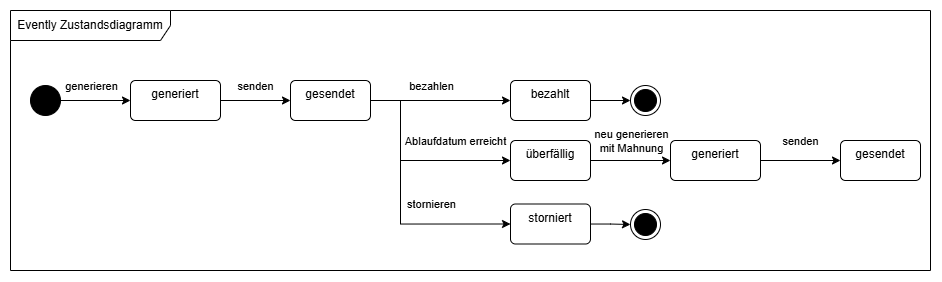

The diagram above was exported from draw.io. Its source (the exported page's mxGraphModel, read from the mxfile embedded in the PNG):
<mxGraphModel dx="936" dy="664" grid="1" gridSize="10" guides="1" tooltips="1" connect="1" arrows="1" fold="1" page="1" pageScale="1" pageWidth="1169" pageHeight="827" math="0" shadow="0">
  <root>
    <mxCell id="0" />
    <mxCell id="1" parent="0" />
    <mxCell id="r30K2zM3St1_Sywb0JZb-1" parent="1" style="shape=umlFrame;whiteSpace=wrap;html=1;pointerEvents=0;recursiveResize=0;container=1;collapsible=0;width=160;" value="Evently Zustandsdiagramm" vertex="1">
      <mxGeometry height="260" width="920" x="160" y="200" as="geometry" />
    </mxCell>
    <mxCell id="r30K2zM3St1_Sywb0JZb-4" edge="1" parent="r30K2zM3St1_Sywb0JZb-1" source="r30K2zM3St1_Sywb0JZb-2" style="edgeStyle=orthogonalEdgeStyle;rounded=0;orthogonalLoop=1;jettySize=auto;html=1;entryX=0;entryY=0.5;entryDx=0;entryDy=0;" target="r30K2zM3St1_Sywb0JZb-3">
      <mxGeometry relative="1" as="geometry" />
    </mxCell>
    <mxCell id="r30K2zM3St1_Sywb0JZb-5" connectable="0" parent="r30K2zM3St1_Sywb0JZb-4" style="edgeLabel;html=1;align=center;verticalAlign=middle;resizable=0;points=[];" value="generieren" vertex="1">
      <mxGeometry relative="1" x="-0.1948" y="1" as="geometry">
        <mxPoint x="2" y="-14" as="offset" />
      </mxGeometry>
    </mxCell>
    <mxCell id="r30K2zM3St1_Sywb0JZb-2" parent="r30K2zM3St1_Sywb0JZb-1" style="ellipse;fillColor=strokeColor;html=1;" value="" vertex="1">
      <mxGeometry height="30" width="30" x="20" y="75" as="geometry" />
    </mxCell>
    <mxCell id="r30K2zM3St1_Sywb0JZb-7" edge="1" parent="r30K2zM3St1_Sywb0JZb-1" source="r30K2zM3St1_Sywb0JZb-3" style="edgeStyle=orthogonalEdgeStyle;rounded=0;orthogonalLoop=1;jettySize=auto;html=1;entryX=0;entryY=0.5;entryDx=0;entryDy=0;" target="r30K2zM3St1_Sywb0JZb-6">
      <mxGeometry relative="1" as="geometry" />
    </mxCell>
    <mxCell id="r30K2zM3St1_Sywb0JZb-8" connectable="0" parent="r30K2zM3St1_Sywb0JZb-7" style="edgeLabel;html=1;align=center;verticalAlign=middle;resizable=0;points=[];" value="senden" vertex="1">
      <mxGeometry relative="1" x="-0.0234" as="geometry">
        <mxPoint y="-15" as="offset" />
      </mxGeometry>
    </mxCell>
    <mxCell id="r30K2zM3St1_Sywb0JZb-3" parent="r30K2zM3St1_Sywb0JZb-1" style="html=1;align=center;verticalAlign=top;rounded=1;absoluteArcSize=1;arcSize=10;dashed=0;whiteSpace=wrap;" value="generiert" vertex="1">
      <mxGeometry height="40" width="90" x="120" y="70" as="geometry" />
    </mxCell>
    <mxCell id="r30K2zM3St1_Sywb0JZb-10" edge="1" parent="r30K2zM3St1_Sywb0JZb-1" source="r30K2zM3St1_Sywb0JZb-6" style="edgeStyle=orthogonalEdgeStyle;rounded=0;orthogonalLoop=1;jettySize=auto;html=1;entryX=0;entryY=0.5;entryDx=0;entryDy=0;" target="r30K2zM3St1_Sywb0JZb-9">
      <mxGeometry relative="1" as="geometry" />
    </mxCell>
    <mxCell id="r30K2zM3St1_Sywb0JZb-11" connectable="0" parent="r30K2zM3St1_Sywb0JZb-10" style="edgeLabel;html=1;align=center;verticalAlign=middle;resizable=0;points=[];" value="bezahlen" vertex="1">
      <mxGeometry relative="1" x="-0.1377" y="2" as="geometry">
        <mxPoint y="-13" as="offset" />
      </mxGeometry>
    </mxCell>
    <mxCell id="r30K2zM3St1_Sywb0JZb-13" edge="1" parent="r30K2zM3St1_Sywb0JZb-1" source="r30K2zM3St1_Sywb0JZb-6" style="edgeStyle=orthogonalEdgeStyle;rounded=0;orthogonalLoop=1;jettySize=auto;html=1;entryX=0;entryY=0.5;entryDx=0;entryDy=0;" target="r30K2zM3St1_Sywb0JZb-12">
      <mxGeometry relative="1" as="geometry">
        <Array as="points">
          <mxPoint x="390" y="90" />
          <mxPoint x="390" y="150" />
        </Array>
      </mxGeometry>
    </mxCell>
    <mxCell id="r30K2zM3St1_Sywb0JZb-17" connectable="0" parent="r30K2zM3St1_Sywb0JZb-13" style="edgeLabel;html=1;align=center;verticalAlign=middle;resizable=0;points=[];" value="Ablaufdatum erreicht" vertex="1">
      <mxGeometry relative="1" x="0.3064" y="1" as="geometry">
        <mxPoint x="14" y="-19" as="offset" />
      </mxGeometry>
    </mxCell>
    <mxCell id="r30K2zM3St1_Sywb0JZb-15" edge="1" parent="r30K2zM3St1_Sywb0JZb-1" source="r30K2zM3St1_Sywb0JZb-6" style="edgeStyle=orthogonalEdgeStyle;rounded=0;orthogonalLoop=1;jettySize=auto;html=1;entryX=0;entryY=0.5;entryDx=0;entryDy=0;" target="r30K2zM3St1_Sywb0JZb-14">
      <mxGeometry relative="1" as="geometry">
        <Array as="points">
          <mxPoint x="390" y="90" />
          <mxPoint x="390" y="214" />
        </Array>
      </mxGeometry>
    </mxCell>
    <mxCell id="r30K2zM3St1_Sywb0JZb-16" connectable="0" parent="r30K2zM3St1_Sywb0JZb-15" style="edgeLabel;html=1;align=center;verticalAlign=middle;resizable=0;points=[];" value="stornieren" vertex="1">
      <mxGeometry relative="1" x="0.4811" y="4" as="geometry">
        <mxPoint x="-11" y="-16" as="offset" />
      </mxGeometry>
    </mxCell>
    <mxCell id="r30K2zM3St1_Sywb0JZb-6" parent="r30K2zM3St1_Sywb0JZb-1" style="html=1;align=center;verticalAlign=top;rounded=1;absoluteArcSize=1;arcSize=10;dashed=0;whiteSpace=wrap;" value="gesendet" vertex="1">
      <mxGeometry height="40" width="80" x="280" y="70" as="geometry" />
    </mxCell>
    <mxCell id="r30K2zM3St1_Sywb0JZb-22" edge="1" parent="r30K2zM3St1_Sywb0JZb-1" source="r30K2zM3St1_Sywb0JZb-9" style="edgeStyle=orthogonalEdgeStyle;rounded=0;orthogonalLoop=1;jettySize=auto;html=1;" target="r30K2zM3St1_Sywb0JZb-21">
      <mxGeometry relative="1" as="geometry" />
    </mxCell>
    <mxCell id="r30K2zM3St1_Sywb0JZb-9" parent="r30K2zM3St1_Sywb0JZb-1" style="html=1;align=center;verticalAlign=top;rounded=1;absoluteArcSize=1;arcSize=10;dashed=0;whiteSpace=wrap;" value="bezahlt" vertex="1">
      <mxGeometry height="40" width="80" x="500" y="70" as="geometry" />
    </mxCell>
    <mxCell id="r30K2zM3St1_Sywb0JZb-19" edge="1" parent="r30K2zM3St1_Sywb0JZb-1" source="r30K2zM3St1_Sywb0JZb-12" style="edgeStyle=orthogonalEdgeStyle;rounded=0;orthogonalLoop=1;jettySize=auto;html=1;" target="r30K2zM3St1_Sywb0JZb-18">
      <mxGeometry relative="1" as="geometry" />
    </mxCell>
    <mxCell id="r30K2zM3St1_Sywb0JZb-20" connectable="0" parent="r30K2zM3St1_Sywb0JZb-19" style="edgeLabel;html=1;align=center;verticalAlign=middle;resizable=0;points=[];" value="neu generieren&lt;div&gt;mit Mahnung&lt;/div&gt;" vertex="1">
      <mxGeometry relative="1" x="-0.1205" y="1" as="geometry">
        <mxPoint x="5" y="-19" as="offset" />
      </mxGeometry>
    </mxCell>
    <mxCell id="r30K2zM3St1_Sywb0JZb-12" parent="r30K2zM3St1_Sywb0JZb-1" style="html=1;align=center;verticalAlign=top;rounded=1;absoluteArcSize=1;arcSize=10;dashed=0;whiteSpace=wrap;" value="überfällig" vertex="1">
      <mxGeometry height="40" width="80" x="500" y="130" as="geometry" />
    </mxCell>
    <mxCell id="r30K2zM3St1_Sywb0JZb-24" edge="1" parent="r30K2zM3St1_Sywb0JZb-1" source="r30K2zM3St1_Sywb0JZb-14" style="edgeStyle=orthogonalEdgeStyle;rounded=0;orthogonalLoop=1;jettySize=auto;html=1;entryX=0;entryY=0.5;entryDx=0;entryDy=0;" target="r30K2zM3St1_Sywb0JZb-23">
      <mxGeometry relative="1" as="geometry" />
    </mxCell>
    <mxCell id="r30K2zM3St1_Sywb0JZb-14" parent="r30K2zM3St1_Sywb0JZb-1" style="html=1;align=center;verticalAlign=top;rounded=1;absoluteArcSize=1;arcSize=10;dashed=0;whiteSpace=wrap;" value="storniert" vertex="1">
      <mxGeometry height="40" width="80" x="500" y="193.5" as="geometry" />
    </mxCell>
    <mxCell id="r30K2zM3St1_Sywb0JZb-26" edge="1" parent="r30K2zM3St1_Sywb0JZb-1" source="r30K2zM3St1_Sywb0JZb-18" style="edgeStyle=orthogonalEdgeStyle;rounded=0;orthogonalLoop=1;jettySize=auto;html=1;entryX=0;entryY=0.5;entryDx=0;entryDy=0;" target="r30K2zM3St1_Sywb0JZb-25">
      <mxGeometry relative="1" as="geometry" />
    </mxCell>
    <mxCell id="r30K2zM3St1_Sywb0JZb-27" connectable="0" parent="r30K2zM3St1_Sywb0JZb-26" style="edgeLabel;html=1;align=center;verticalAlign=middle;resizable=0;points=[];" value="senden" vertex="1">
      <mxGeometry relative="1" x="0.0659" y="4" as="geometry">
        <mxPoint x="-3" y="-16" as="offset" />
      </mxGeometry>
    </mxCell>
    <mxCell id="r30K2zM3St1_Sywb0JZb-18" parent="r30K2zM3St1_Sywb0JZb-1" style="html=1;align=center;verticalAlign=top;rounded=1;absoluteArcSize=1;arcSize=10;dashed=0;whiteSpace=wrap;" value="generiert" vertex="1">
      <mxGeometry height="40" width="90" x="660" y="130" as="geometry" />
    </mxCell>
    <mxCell id="r30K2zM3St1_Sywb0JZb-21" parent="r30K2zM3St1_Sywb0JZb-1" style="ellipse;html=1;shape=endState;fillColor=strokeColor;" value="" vertex="1">
      <mxGeometry height="30" width="30" x="620" y="75" as="geometry" />
    </mxCell>
    <mxCell id="r30K2zM3St1_Sywb0JZb-23" parent="r30K2zM3St1_Sywb0JZb-1" style="ellipse;html=1;shape=endState;fillColor=strokeColor;" value="" vertex="1">
      <mxGeometry height="30" width="30" x="620" y="199" as="geometry" />
    </mxCell>
    <mxCell id="r30K2zM3St1_Sywb0JZb-25" parent="r30K2zM3St1_Sywb0JZb-1" style="html=1;align=center;verticalAlign=top;rounded=1;absoluteArcSize=1;arcSize=10;dashed=0;whiteSpace=wrap;" value="gesendet" vertex="1">
      <mxGeometry height="40" width="80" x="830" y="130" as="geometry" />
    </mxCell>
  </root>
</mxGraphModel>